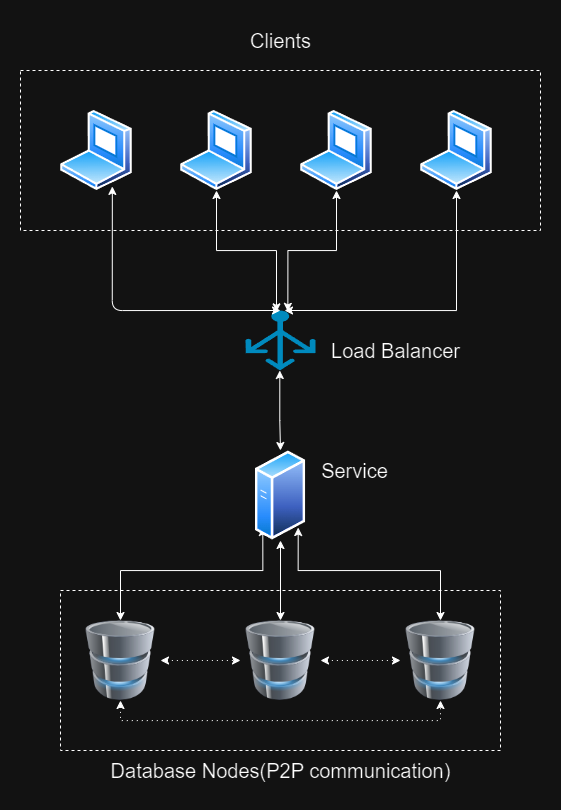

The diagram above was exported from draw.io. Its source (the exported page's mxGraphModel, read from the mxfile embedded in the PNG):
<mxGraphModel dx="2252" dy="2355" grid="1" gridSize="10" guides="1" tooltips="1" connect="1" arrows="1" fold="1" page="1" pageScale="1" pageWidth="827" pageHeight="1169" math="0" shadow="0">
  <root>
    <mxCell id="0" />
    <mxCell id="1" parent="0" />
    <mxCell id="BuDgxYi7Mf3_pK3Bf4bK-26" value="" style="rounded=0;whiteSpace=wrap;html=1;fillColor=none;dashed=1;" vertex="1" parent="1">
      <mxGeometry x="80" y="80" width="440" height="160" as="geometry" />
    </mxCell>
    <mxCell id="BuDgxYi7Mf3_pK3Bf4bK-11" value="" style="rounded=0;whiteSpace=wrap;html=1;fillColor=none;dashed=1;" vertex="1" parent="1">
      <mxGeometry x="40" y="-440" width="520" height="160" as="geometry" />
    </mxCell>
    <mxCell id="BuDgxYi7Mf3_pK3Bf4bK-29" style="edgeStyle=orthogonalEdgeStyle;rounded=0;orthogonalLoop=1;jettySize=auto;html=1;exitX=1;exitY=0.5;exitDx=0;exitDy=0;startArrow=classic;startFill=1;dashed=1;dashPattern=1 4;" edge="1" parent="1" source="BuDgxYi7Mf3_pK3Bf4bK-2" target="BuDgxYi7Mf3_pK3Bf4bK-5">
      <mxGeometry relative="1" as="geometry" />
    </mxCell>
    <mxCell id="BuDgxYi7Mf3_pK3Bf4bK-2" value="" style="image;html=1;image=img/lib/clip_art/computers/Database_128x128.png" vertex="1" parent="1">
      <mxGeometry x="260" y="110" width="80" height="80" as="geometry" />
    </mxCell>
    <mxCell id="BuDgxYi7Mf3_pK3Bf4bK-21" style="edgeStyle=orthogonalEdgeStyle;rounded=0;orthogonalLoop=1;jettySize=auto;html=1;exitX=0.49;exitY=1;exitDx=0;exitDy=0;exitPerimeter=0;startArrow=classic;startFill=1;" edge="1" parent="1" source="BuDgxYi7Mf3_pK3Bf4bK-4" target="BuDgxYi7Mf3_pK3Bf4bK-19">
      <mxGeometry relative="1" as="geometry">
        <Array as="points">
          <mxPoint x="299" y="-90" />
          <mxPoint x="300" y="-90" />
        </Array>
      </mxGeometry>
    </mxCell>
    <mxCell id="BuDgxYi7Mf3_pK3Bf4bK-4" value="" style="verticalLabelPosition=bottom;html=1;verticalAlign=top;align=center;strokeColor=none;fillColor=#00BEF2;shape=mxgraph.azure.load_balancer_generic;pointerEvents=1;" vertex="1" parent="1">
      <mxGeometry x="265" y="-200" width="70" height="60" as="geometry" />
    </mxCell>
    <mxCell id="BuDgxYi7Mf3_pK3Bf4bK-5" value="" style="image;html=1;image=img/lib/clip_art/computers/Database_128x128.png" vertex="1" parent="1">
      <mxGeometry x="420" y="110" width="80" height="80" as="geometry" />
    </mxCell>
    <mxCell id="BuDgxYi7Mf3_pK3Bf4bK-28" style="edgeStyle=orthogonalEdgeStyle;rounded=0;orthogonalLoop=1;jettySize=auto;html=1;exitX=1;exitY=0.5;exitDx=0;exitDy=0;startArrow=classic;startFill=1;dashed=1;dashPattern=1 4;" edge="1" parent="1" source="BuDgxYi7Mf3_pK3Bf4bK-6" target="BuDgxYi7Mf3_pK3Bf4bK-2">
      <mxGeometry relative="1" as="geometry" />
    </mxCell>
    <mxCell id="BuDgxYi7Mf3_pK3Bf4bK-30" style="edgeStyle=orthogonalEdgeStyle;rounded=0;orthogonalLoop=1;jettySize=auto;html=1;exitX=0.5;exitY=1;exitDx=0;exitDy=0;entryX=0.5;entryY=1;entryDx=0;entryDy=0;startArrow=classic;startFill=1;dashed=1;dashPattern=1 4;" edge="1" parent="1" source="BuDgxYi7Mf3_pK3Bf4bK-6" target="BuDgxYi7Mf3_pK3Bf4bK-5">
      <mxGeometry relative="1" as="geometry" />
    </mxCell>
    <mxCell id="BuDgxYi7Mf3_pK3Bf4bK-6" value="" style="image;html=1;image=img/lib/clip_art/computers/Database_128x128.png" vertex="1" parent="1">
      <mxGeometry x="100" y="110" width="80" height="80" as="geometry" />
    </mxCell>
    <mxCell id="BuDgxYi7Mf3_pK3Bf4bK-7" value="" style="image;aspect=fixed;perimeter=ellipsePerimeter;html=1;align=center;shadow=0;dashed=0;spacingTop=3;image=img/lib/active_directory/laptop_client.svg;" vertex="1" parent="1">
      <mxGeometry x="80" y="-400" width="72" height="80" as="geometry" />
    </mxCell>
    <mxCell id="BuDgxYi7Mf3_pK3Bf4bK-8" value="" style="image;aspect=fixed;perimeter=ellipsePerimeter;html=1;align=center;shadow=0;dashed=0;spacingTop=3;image=img/lib/active_directory/laptop_client.svg;" vertex="1" parent="1">
      <mxGeometry x="200" y="-400" width="72" height="80" as="geometry" />
    </mxCell>
    <mxCell id="BuDgxYi7Mf3_pK3Bf4bK-9" value="" style="image;aspect=fixed;perimeter=ellipsePerimeter;html=1;align=center;shadow=0;dashed=0;spacingTop=3;image=img/lib/active_directory/laptop_client.svg;" vertex="1" parent="1">
      <mxGeometry x="320" y="-400" width="72" height="80" as="geometry" />
    </mxCell>
    <mxCell id="BuDgxYi7Mf3_pK3Bf4bK-16" style="edgeStyle=orthogonalEdgeStyle;rounded=0;orthogonalLoop=1;jettySize=auto;html=1;exitX=0.5;exitY=1;exitDx=0;exitDy=0;startArrow=classic;startFill=1;" edge="1" parent="1" source="BuDgxYi7Mf3_pK3Bf4bK-10">
      <mxGeometry relative="1" as="geometry">
        <mxPoint x="440" y="-360" as="sourcePoint" />
        <mxPoint x="304" y="-200" as="targetPoint" />
        <Array as="points">
          <mxPoint x="476" y="-200" />
        </Array>
      </mxGeometry>
    </mxCell>
    <mxCell id="BuDgxYi7Mf3_pK3Bf4bK-10" value="" style="image;aspect=fixed;perimeter=ellipsePerimeter;html=1;align=center;shadow=0;dashed=0;spacingTop=3;image=img/lib/active_directory/laptop_client.svg;" vertex="1" parent="1">
      <mxGeometry x="440" y="-400" width="72" height="80" as="geometry" />
    </mxCell>
    <mxCell id="BuDgxYi7Mf3_pK3Bf4bK-12" value="&lt;font style=&quot;font-size: 20px;&quot;&gt;Clients&lt;/font&gt;" style="text;html=1;align=center;verticalAlign=middle;resizable=0;points=[];autosize=1;strokeColor=none;fillColor=none;" vertex="1" parent="1">
      <mxGeometry x="260" y="-490" width="80" height="40" as="geometry" />
    </mxCell>
    <mxCell id="BuDgxYi7Mf3_pK3Bf4bK-13" style="edgeStyle=orthogonalEdgeStyle;rounded=1;orthogonalLoop=1;jettySize=auto;html=1;exitX=0.75;exitY=1;exitDx=0;exitDy=0;entryX=0.5;entryY=0;entryDx=0;entryDy=0;entryPerimeter=0;strokeColor=default;jumpStyle=none;startArrow=classic;startFill=1;" edge="1" parent="1" source="BuDgxYi7Mf3_pK3Bf4bK-7" target="BuDgxYi7Mf3_pK3Bf4bK-4">
      <mxGeometry relative="1" as="geometry">
        <Array as="points">
          <mxPoint x="132" y="-200" />
        </Array>
      </mxGeometry>
    </mxCell>
    <mxCell id="BuDgxYi7Mf3_pK3Bf4bK-14" style="edgeStyle=orthogonalEdgeStyle;rounded=0;orthogonalLoop=1;jettySize=auto;html=1;exitX=0.5;exitY=1;exitDx=0;exitDy=0;entryX=0.454;entryY=0.024;entryDx=0;entryDy=0;entryPerimeter=0;endArrow=classic;endFill=1;startArrow=classic;startFill=1;" edge="1" parent="1" source="BuDgxYi7Mf3_pK3Bf4bK-8" target="BuDgxYi7Mf3_pK3Bf4bK-4">
      <mxGeometry relative="1" as="geometry">
        <Array as="points">
          <mxPoint x="236" y="-260" />
          <mxPoint x="296" y="-260" />
          <mxPoint x="296" y="-198" />
        </Array>
      </mxGeometry>
    </mxCell>
    <mxCell id="BuDgxYi7Mf3_pK3Bf4bK-15" style="edgeStyle=orthogonalEdgeStyle;rounded=0;orthogonalLoop=1;jettySize=auto;html=1;exitX=0.5;exitY=1;exitDx=0;exitDy=0;entryX=0.605;entryY=0.014;entryDx=0;entryDy=0;entryPerimeter=0;startArrow=classic;startFill=1;" edge="1" parent="1" source="BuDgxYi7Mf3_pK3Bf4bK-9" target="BuDgxYi7Mf3_pK3Bf4bK-4">
      <mxGeometry relative="1" as="geometry" />
    </mxCell>
    <mxCell id="BuDgxYi7Mf3_pK3Bf4bK-18" value="&lt;font style=&quot;font-size: 20px;&quot;&gt;Load Balancer&lt;/font&gt;" style="text;html=1;align=center;verticalAlign=middle;resizable=0;points=[];autosize=1;strokeColor=none;fillColor=none;" vertex="1" parent="1">
      <mxGeometry x="340" y="-180" width="150" height="40" as="geometry" />
    </mxCell>
    <mxCell id="BuDgxYi7Mf3_pK3Bf4bK-23" style="edgeStyle=orthogonalEdgeStyle;rounded=0;orthogonalLoop=1;jettySize=auto;html=1;exitX=0.5;exitY=1;exitDx=0;exitDy=0;entryX=0.5;entryY=0;entryDx=0;entryDy=0;startArrow=classic;startFill=1;" edge="1" parent="1" source="BuDgxYi7Mf3_pK3Bf4bK-19" target="BuDgxYi7Mf3_pK3Bf4bK-2">
      <mxGeometry relative="1" as="geometry" />
    </mxCell>
    <mxCell id="BuDgxYi7Mf3_pK3Bf4bK-24" style="edgeStyle=orthogonalEdgeStyle;rounded=0;orthogonalLoop=1;jettySize=auto;html=1;exitX=1;exitY=1;exitDx=0;exitDy=0;entryX=0.5;entryY=0;entryDx=0;entryDy=0;startArrow=classic;startFill=1;" edge="1" parent="1" source="BuDgxYi7Mf3_pK3Bf4bK-19" target="BuDgxYi7Mf3_pK3Bf4bK-5">
      <mxGeometry relative="1" as="geometry">
        <Array as="points">
          <mxPoint x="318" y="60" />
          <mxPoint x="460" y="60" />
        </Array>
      </mxGeometry>
    </mxCell>
    <mxCell id="BuDgxYi7Mf3_pK3Bf4bK-25" style="edgeStyle=orthogonalEdgeStyle;rounded=0;orthogonalLoop=1;jettySize=auto;html=1;exitX=0;exitY=1;exitDx=0;exitDy=0;entryX=0.5;entryY=0;entryDx=0;entryDy=0;startArrow=classic;startFill=1;" edge="1" parent="1" source="BuDgxYi7Mf3_pK3Bf4bK-19" target="BuDgxYi7Mf3_pK3Bf4bK-6">
      <mxGeometry relative="1" as="geometry">
        <Array as="points">
          <mxPoint x="282" y="60" />
          <mxPoint x="140" y="60" />
        </Array>
      </mxGeometry>
    </mxCell>
    <mxCell id="BuDgxYi7Mf3_pK3Bf4bK-19" value="" style="image;aspect=fixed;perimeter=ellipsePerimeter;html=1;align=center;shadow=0;dashed=0;spacingTop=3;image=img/lib/active_directory/generic_server.svg;" vertex="1" parent="1">
      <mxGeometry x="274.8" y="-60" width="50.4" height="90" as="geometry" />
    </mxCell>
    <mxCell id="BuDgxYi7Mf3_pK3Bf4bK-22" value="&lt;font style=&quot;font-size: 20px;&quot;&gt;Service&lt;/font&gt;" style="text;html=1;align=center;verticalAlign=middle;resizable=0;points=[];autosize=1;strokeColor=none;fillColor=none;" vertex="1" parent="1">
      <mxGeometry x="329" y="-60" width="90" height="40" as="geometry" />
    </mxCell>
    <mxCell id="BuDgxYi7Mf3_pK3Bf4bK-27" value="&lt;font style=&quot;font-size: 20px;&quot;&gt;Database Nodes(P2P communication)&lt;/font&gt;" style="text;html=1;align=center;verticalAlign=middle;resizable=0;points=[];autosize=1;strokeColor=none;fillColor=none;" vertex="1" parent="1">
      <mxGeometry x="120" y="240" width="360" height="40" as="geometry" />
    </mxCell>
  </root>
</mxGraphModel>